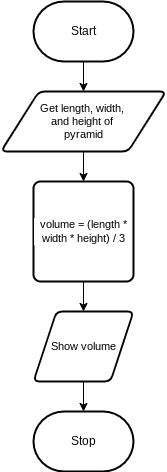

The diagram above was exported from draw.io. Its source (the exported page's mxGraphModel, read from the mxfile embedded in the PNG):
<mxGraphModel dx="1086" dy="774" grid="1" gridSize="10" guides="1" tooltips="1" connect="1" arrows="1" fold="1" page="1" pageScale="1" pageWidth="850" pageHeight="1100" math="0" shadow="0">
  <root>
    <mxCell id="0" />
    <mxCell id="1" parent="0" />
    <mxCell id="7" style="edgeStyle=orthogonalEdgeStyle;shape=connector;rounded=0;html=1;exitX=0.5;exitY=1;exitDx=0;exitDy=0;exitPerimeter=0;entryX=0.5;entryY=0;entryDx=0;entryDy=0;strokeColor=default;align=center;verticalAlign=middle;fontFamily=Helvetica;fontSize=11;fontColor=default;labelBackgroundColor=default;endArrow=classic;" edge="1" parent="1" source="2" target="5">
      <mxGeometry relative="1" as="geometry" />
    </mxCell>
    <mxCell id="2" value="Start" style="strokeWidth=2;html=1;shape=mxgraph.flowchart.terminator;whiteSpace=wrap;" parent="1" vertex="1">
      <mxGeometry x="230" y="320" width="100" height="60" as="geometry" />
    </mxCell>
    <mxCell id="3" value="Stop" style="strokeWidth=2;html=1;shape=mxgraph.flowchart.terminator;whiteSpace=wrap;" parent="1" vertex="1">
      <mxGeometry x="230" y="730" width="100" height="60" as="geometry" />
    </mxCell>
    <mxCell id="9" style="edgeStyle=orthogonalEdgeStyle;shape=connector;rounded=0;html=1;exitX=0.5;exitY=1;exitDx=0;exitDy=0;entryX=0.5;entryY=0;entryDx=0;entryDy=0;strokeColor=default;align=center;verticalAlign=middle;fontFamily=Helvetica;fontSize=11;fontColor=default;labelBackgroundColor=default;endArrow=classic;" edge="1" parent="1" source="5" target="8">
      <mxGeometry relative="1" as="geometry" />
    </mxCell>
    <mxCell id="5" value="Get length, width,&amp;nbsp;&lt;div&gt;and height of&amp;nbsp;&lt;/div&gt;&lt;div&gt;pyramid&lt;/div&gt;" style="shape=parallelogram;html=1;strokeWidth=2;perimeter=parallelogramPerimeter;whiteSpace=wrap;rounded=1;arcSize=12;size=0.23;fontFamily=Helvetica;fontSize=11;fontColor=default;labelBackgroundColor=default;" vertex="1" parent="1">
      <mxGeometry x="197.5" y="410" width="165" height="60" as="geometry" />
    </mxCell>
    <mxCell id="11" style="edgeStyle=orthogonalEdgeStyle;shape=connector;rounded=0;html=1;exitX=0.5;exitY=1;exitDx=0;exitDy=0;entryX=0.5;entryY=0;entryDx=0;entryDy=0;strokeColor=default;align=center;verticalAlign=middle;fontFamily=Helvetica;fontSize=11;fontColor=default;labelBackgroundColor=default;endArrow=classic;" edge="1" parent="1" source="8" target="10">
      <mxGeometry relative="1" as="geometry" />
    </mxCell>
    <mxCell id="8" value="volume = (length * width * height) / 3" style="rounded=1;whiteSpace=wrap;html=1;absoluteArcSize=1;arcSize=14;strokeWidth=2;fontFamily=Helvetica;fontSize=11;fontColor=default;labelBackgroundColor=default;" vertex="1" parent="1">
      <mxGeometry x="230" y="500" width="100" height="100" as="geometry" />
    </mxCell>
    <mxCell id="10" value="Show volume" style="shape=parallelogram;html=1;strokeWidth=2;perimeter=parallelogramPerimeter;whiteSpace=wrap;rounded=1;arcSize=12;size=0.23;fontFamily=Helvetica;fontSize=11;fontColor=default;labelBackgroundColor=default;" vertex="1" parent="1">
      <mxGeometry x="230" y="630" width="100" height="70" as="geometry" />
    </mxCell>
    <mxCell id="12" style="edgeStyle=orthogonalEdgeStyle;shape=connector;rounded=0;html=1;exitX=0.5;exitY=1;exitDx=0;exitDy=0;entryX=0.5;entryY=0;entryDx=0;entryDy=0;entryPerimeter=0;strokeColor=default;align=center;verticalAlign=middle;fontFamily=Helvetica;fontSize=11;fontColor=default;labelBackgroundColor=default;endArrow=classic;" edge="1" parent="1" source="10" target="3">
      <mxGeometry relative="1" as="geometry" />
    </mxCell>
  </root>
</mxGraphModel>